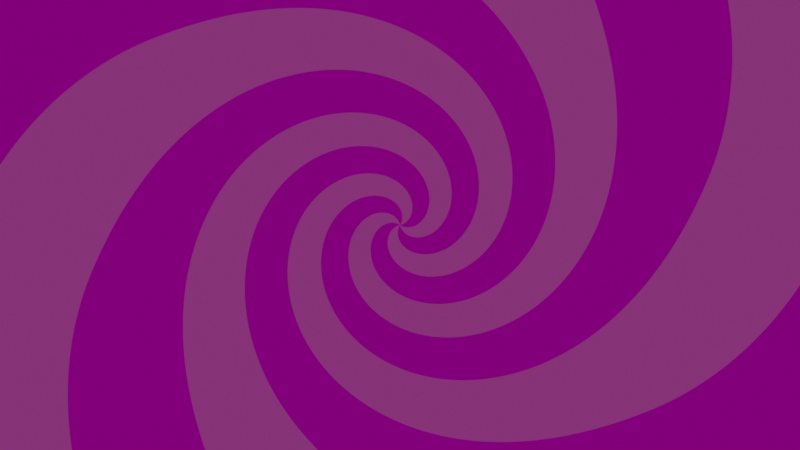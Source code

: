 # Source: spiral.blend  (saved by Blender 2.91.10; exported with 4.5.12 LTS)
import bpy
from mathutils import Matrix  # noqa: F401  (used for matrix-valued properties, if any)

bpy.ops.wm.read_factory_settings(use_empty=True)
scene = bpy.context.scene
scene.name = 'Scene'

# ---- collections
col_collection = bpy.data.collections.new('Collection'); scene.collection.children.link(col_collection)

# ---- materials (node trees are filled in below, after node groups)
mat_spiral = bpy.data.materials.new('spiral')
mat_spiral.surface_render_method = 'BLENDED'
mat_spiral.blend_method = 'BLEND'
mat_spiral.use_transparent_shadow = False
mat_background = bpy.data.materials.new('background')
mat_background.surface_render_method = 'BLENDED'
mat_background.blend_method = 'BLEND'
mat_background.use_transparent_shadow = False

# ---- node groups
ng_spiral = bpy.data.node_groups.new('Spiral', 'ShaderNodeTree')
_s = ng_spiral.interface.new_socket(name='Color', in_out='OUTPUT', socket_type='NodeSocketColor')
_s.default_value = (0.0, 0.0, 0.0, 0.0)
_s = ng_spiral.interface.new_socket(name='Alpha', in_out='OUTPUT', socket_type='NodeSocketFloat')
_s.min_value = 0.0
_s.max_value = 0.0
_s = ng_spiral.interface.new_socket(name='Vector', in_out='INPUT', socket_type='NodeSocketVector')
_s.min_value = 0.0
_s.max_value = -3.403e+38
_s = ng_spiral.interface.new_socket(name='Turns', in_out='INPUT', socket_type='NodeSocketFloat')
_s.default_value = 3.6
_s.min_value = -1e+04
_s.max_value = 1e+04
_s = ng_spiral.interface.new_socket(name='Arms', in_out='INPUT', socket_type='NodeSocketFloat')
_s.default_value = 4.1
_s.min_value = -1e+04
_s.max_value = 1e+04
_s = ng_spiral.interface.new_socket(name='Spiral color', in_out='INPUT', socket_type='NodeSocketColor')
_s.default_value = (0.5, 0.0, 0.4396, 1.0)
_s = ng_spiral.interface.new_socket(name='Glow amount', in_out='INPUT', socket_type='NodeSocketFloat')
_s.subtype = 'FACTOR'
_s.default_value = 0.3167
_s.min_value = 0.0
_s.max_value = 1.0
_s = ng_spiral.interface.new_socket(name='Spin', in_out='INPUT', socket_type='NodeSocketFloat')
_s.min_value = -1e+04
_s.max_value = 1e+04
_s = ng_spiral.interface.new_socket(name='Background alpha', in_out='INPUT', socket_type='NodeSocketFloat')
_s.subtype = 'FACTOR'
_s.min_value = 0.0
_s.max_value = 1.0
_s = ng_spiral.interface.new_socket(name='Turn scaling', in_out='INPUT', socket_type='NodeSocketFloat')
_s.default_value = 0.9
_s.min_value = -1e+04
_s.max_value = 1e+04
_N = ng_spiral.nodes; _L = ng_spiral.links
n0 = _N.new('NodeFrame'); n0.name = 'Frame'; n0.location = (-1074, 475)
n0.label = 'Turn scaling'
n0.width = 828
n1 = _N.new('ShaderNodeTexGradient'); n1.name = 'Gradient Texture.001'; n1.location = (-489, -190)
n1.gradient_type = 'SPHERICAL'
n2 = _N.new('ShaderNodeCombineXYZ'); n2.name = 'Combine XYZ.001'; n2.location = (-1248, -212)
n3 = _N.new('ShaderNodeTexGradient'); n3.name = 'Gradient Texture.002'; n3.location = (1087, -20)
n3.label = 'Glow'
n3.gradient_type = 'SPHERICAL'
n4 = _N.new('ShaderNodeCombineXYZ'); n4.name = 'Combine XYZ'; n4.location = (-114, -93)
n5 = _N.new('NodeGroupOutput'); n5.name = 'Group Output'; n5.location = (1931, 43)
n6 = _N.new('NodeGroupInput'); n6.name = 'Group Input'; n6.location = (-1202, 58)
n7 = _N.new('ShaderNodeMath'); n7.name = 'Math.001'; n7.location = (956, 217)
n7.operation = 'FRACT'
n7.inputs[2].default_value = 0.0
n8 = _N.new('ShaderNodeMix'); n8.name = 'Mix'; n8.location = (1477, 169)
n8.data_type = 'RGBA'
n8.blend_type = 'MULTIPLY'
n8.inputs[0].default_value = 1.0
n9 = _N.new('ShaderNodeMix'); n9.name = 'Mix.001'; n9.location = (1697, -69)
n9.data_type = 'RGBA'
n9.blend_type = 'ADD'
n10 = _N.new('ShaderNodeMapping'); n10.name = 'Mapping.001'; n10.location = (-669, -116)
n10.label = 'Hide edges'
n10.inputs[3].default_value = (0.7, 0.7, 0.7)
n11 = _N.new('ShaderNodeMapping'); n11.name = 'Mapping'; n11.location = (69, 87)
n12 = _N.new('ShaderNodeTexGradient'); n12.name = 'Gradient Texture'; n12.location = (254, 72)
n12.gradient_type = 'RADIAL'
n13 = _N.new('ShaderNodeMath'); n13.name = 'Math'; n13.location = (783, 242)
n13.operation = 'MULTIPLY'
n13.inputs[2].default_value = 0.0
n14 = _N.new('ShaderNodeMapping'); n14.name = 'Mapping.003'; n14.location = (30, -30)
n14.inputs[3].default_value = (1.3, 1.3, 1.3)
n15 = _N.new('ShaderNodeMath'); n15.name = 'Math.002'; n15.location = (658, -40)
n15.operation = 'MULTIPLY'
n15.inputs[2].default_value = 0.0
n16 = _N.new('ShaderNodeTexGradient'); n16.name = 'Gradient Texture.003'; n16.location = (224, -43)
n16.gradient_type = 'QUADRATIC_SPHERE'
n17 = _N.new('ShaderNodeMath'); n17.name = 'Math.003'; n17.location = (503, -260)
n17.operation = 'MULTIPLY'
n17.inputs[2].default_value = 0.0
n18 = _N.new('ShaderNodeMath'); n18.name = 'Math.004'; n18.location = (388, -56)
n18.operation = 'MULTIPLY_ADD'
n18.inputs[2].default_value = 0.4
n19 = _N.new('ShaderNodeMapping'); n19.name = 'Mapping.002'; n19.location = (-860, -61)
n19.label = 'Spin'
n20 = _N.new('ShaderNodeValToRGB'); n20.name = 'ColorRamp'; n20.location = (1135, 239)
n20.color_ramp.interpolation = 'CONSTANT'
while len(n20.color_ramp.elements) > 1: n20.color_ramp.elements.remove(n20.color_ramp.elements[-1])
n20.color_ramp.elements[0].position = 0.0; n20.color_ramp.elements[0].color = (1.0, 1.0, 1.0, 1.0)
_e = n20.color_ramp.elements.new(0.5); _e.color = (0.2792, 0.2792, 0.2792, 0.0)
n21 = _N.new('ShaderNodeValToRGB'); n21.name = 'ColorRamp.001'; n21.location = (1869, 285)
n21.color_ramp.interpolation = 'CONSTANT'
while len(n21.color_ramp.elements) > 1: n21.color_ramp.elements.remove(n21.color_ramp.elements[-1])
n21.color_ramp.elements[0].position = 0.0; n21.color_ramp.elements[0].color = (1.0, 1.0, 1.0, 1.0)
_e = n21.color_ramp.elements.new(0.4727); _e.color = (0.2792, 0.2792, 0.2792, 0.0)
n22 = _N.new('ShaderNodeMix'); n22.name = 'Mix.002'; n22.location = (1677, 145)
n22.data_type = 'RGBA'
n22.inputs[7].default_value = (1.0, 1.0, 1.0, 1.0)
n14.parent = n0
n15.parent = n0
n16.parent = n0
n17.parent = n0
n18.parent = n0
_L.new(n11.outputs[0], n12.inputs[0])
_L.new(n7.outputs[0], n20.inputs[0])
_L.new(n4.outputs[0], n11.inputs[2])
_L.new(n10.outputs[0], n1.inputs[0])
_L.new(n1.outputs[0], n15.inputs[0])
_L.new(n15.outputs[0], n4.inputs[2])
_L.new(n6.outputs[0], n19.inputs[0])
_L.new(n20.outputs[0], n8.inputs[6])
_L.new(n3.outputs[0], n9.inputs[7])
_L.new(n8.outputs[2], n9.inputs[6])
_L.new(n6.outputs[3], n8.inputs[7])
_L.new(n6.outputs[4], n9.inputs[0])
_L.new(n19.outputs[0], n10.inputs[0])
_L.new(n19.outputs[0], n11.inputs[0])
_L.new(n19.outputs[0], n3.inputs[0])
_L.new(n2.outputs[0], n19.inputs[2])
_L.new(n6.outputs[5], n2.inputs[2])
_L.new(n20.outputs[1], n22.inputs[6])
_L.new(n6.outputs[6], n22.inputs[0])
_L.new(n6.outputs[0], n14.inputs[0])
_L.new(n14.outputs[0], n16.inputs[0])
_L.new(n16.outputs[0], n18.inputs[0])
_L.new(n18.outputs[0], n17.inputs[0])
_L.new(n9.outputs[2], n5.inputs[0])
_L.new(n6.outputs[7], n18.inputs[1])
_L.new(n6.outputs[2], n13.inputs[1])
_L.new(n12.outputs[0], n13.inputs[0])
_L.new(n13.outputs[0], n7.inputs[0])
_L.new(n6.outputs[1], n17.inputs[1])
_L.new(n17.outputs[0], n15.inputs[1])
_L.new(n22.outputs[2], n21.inputs[0])
_L.new(n22.outputs[2], n5.inputs[1])
n5.is_active_output = True

# ---- material node trees
mat_spiral.use_nodes = True; mat_spiral.node_tree.nodes.clear()
_N = mat_spiral.node_tree.nodes; _L = mat_spiral.node_tree.links
n0 = _N.new('ShaderNodeOutputMaterial'); n0.name = 'Material Output'; n0.location = (300, 300)
n1 = _N.new('ShaderNodeTexCoord'); n1.name = 'Texture Coordinate'; n1.location = (-945, 13)
n2 = _N.new('ShaderNodeMapping'); n2.name = 'Mapping'; n2.location = (-745, 30)
n2.width = 240
n3 = _N.new('ShaderNodeMixShader'); n3.name = 'Mix Shader'; n3.location = (48, 289)
n4 = _N.new('ShaderNodeGroup'); n4.name = 'Group'; n4.location = (-381, 253)
n4.node_tree = ng_spiral
n4.inputs[1].default_value = 7.6
n4.inputs[2].default_value = 4.0
n4.inputs[3].default_value = (0.675, 0.0, 0.5809, 1.0)
n4.inputs[4].default_value = 0.0
n4.inputs[5].default_value = 0.8
n4.inputs[6].default_value = 0.0
n4.inputs[7].default_value = 0.5
n5 = _N.new('ShaderNodeBsdfTransparent'); n5.name = 'Transparent BSDF'; n5.location = (-95, 60)
n6 = _N.new('ShaderNodeEmission'); n6.name = 'Emission'; n6.location = (-174, 293)
_L.new(n2.outputs[0], n4.inputs[0])
_L.new(n1.outputs[3], n2.inputs[0])
_L.new(n3.outputs[0], n0.inputs[0])
_L.new(n4.outputs[0], n6.inputs[0])
_L.new(n5.outputs[0], n3.inputs[2])
_L.new(n6.outputs[0], n3.inputs[1])
_L.new(n4.outputs[1], n3.inputs[0])
n0.is_active_output = True
mat_background.use_nodes = True; mat_background.node_tree.nodes.clear()
_N = mat_background.node_tree.nodes; _L = mat_background.node_tree.links
n0 = _N.new('ShaderNodeOutputMaterial'); n0.name = 'Material Output'; n0.location = (300, 300)
n1 = _N.new('ShaderNodeRGB'); n1.name = 'RGB'; n1.location = (101, 328)
n1.outputs[0].default_value = (0.2049, 0.02851, 0.1525, 1.0)
_L.new(n1.outputs[0], n0.inputs[0])
n0.is_active_output = True

# ---- world
world_world = bpy.data.worlds.new('World'); scene.world = world_world
world_world.use_nodes = True; world_world.node_tree.nodes.clear()
_N = world_world.node_tree.nodes; _L = world_world.node_tree.links
n0 = _N.new('ShaderNodeOutputWorld'); n0.name = 'World Output'; n0.location = (300, 300)
n1 = _N.new('ShaderNodeBackground'); n1.name = 'Background'; n1.location = (10, 300)
n1.inputs[0].default_value = (0.05088, 0.05088, 0.05088, 1.0)
_L.new(n1.outputs[0], n0.inputs[0])
n0.is_active_output = True
world_world.color = (0.05088, 0.05088, 0.05088)
world_world.use_sun_shadow = False
world_world.sun_shadow_jitter_overblur = 0.0

# ---- cameras
cam_camera = bpy.data.cameras.new('Camera')
cam_camera.type = 'ORTHO'
cam_camera.clip_end = 100.0
cam_camera.ortho_scale = 7.314

# ---- meshes
me_plane = bpy.data.meshes.new('Plane')
me_plane.from_pydata([(-1.0, -1.0, 0.0), (1.0, -1.0, 0.0), (-1.0, 1.0, 0.0), (1.0, 1.0, 0.0)], [], [(0, 1, 3, 2)])
_uv = me_plane.uv_layers.new(name='UVMap')
_uv.uv.foreach_set('vector', [0.0, 0.0, 1.0, 0.0, 1.0, 1.0, 0.0, 1.0])
me_plane.materials.append(mat_spiral)
me_plane.use_remesh_fix_poles = True
me_plane.use_remesh_preserve_attributes = False
me_plane.use_mirror_vertex_groups = False
me_plane.update()
me_plane_001 = bpy.data.meshes.new('Plane.001')
me_plane_001.from_pydata([(-1.0, -1.0, 0.0), (1.0, -1.0, 0.0), (-1.0, 1.0, 0.0), (1.0, 1.0, 0.0)], [], [(0, 1, 3, 2)])
_uv = me_plane_001.uv_layers.new(name='UVMap')
_uv.uv.foreach_set('vector', [0.0, 0.0, 1.0, 0.0, 1.0, 1.0, 0.0, 1.0])
me_plane_001.materials.append(mat_background)
me_plane_001.use_remesh_fix_poles = True
me_plane_001.use_remesh_preserve_attributes = False
me_plane_001.use_mirror_vertex_groups = False
me_plane_001.update()

# ---- objects
ob_camera = bpy.data.objects.new('Camera', cam_camera)
ob_spiral_plane = bpy.data.objects.new('spiral_plane', me_plane)
ob_plane_001 = bpy.data.objects.new('Plane.001', me_plane_001)

# ---- transforms, parenting, visibility, modifiers, constraints
ob_camera.location = (0.0, 0.0, 5.31)
ob_camera.lock_rotations_4d = False
ob_camera.empty_display_type = 'ARROWS'
ob_camera.color = (0.0, 0.0, 0.0, 0.0)
ob_camera.display_type = 'WIRE'
ob_camera.lineart.crease_threshold = 0.0
ob_spiral_plane.location = (0.0, 0.0, 0.0)
ob_spiral_plane.scale = (3.711, 3.711, 3.711)
ob_spiral_plane.lineart.crease_threshold = 0.0
ob_plane_001.location = (0.0, 0.0, -0.17)
ob_plane_001.scale = (3.711, 3.711, 3.711)
ob_plane_001.lineart.crease_threshold = 0.0

# ---- collection membership
col_collection.objects.link(ob_camera)
col_collection.objects.link(ob_spiral_plane)
col_collection.objects.link(ob_plane_001)

# ---- scene / render settings (as saved in the file)
scene.camera = ob_camera
scene.frame_start = 1; scene.frame_end = 250; scene.frame_set(6)
scene.render.engine = 'BLENDER_EEVEE_NEXT'
scene.cycles.use_denoising = False
scene.cycles.samples = 128
scene.cycles.sampling_pattern = 'TABULATED_SOBOL'
scene.cycles.use_adaptive_sampling = False
scene.cycles.use_light_tree = False
scene.view_settings.view_transform = 'Filmic'
bpy.context.view_layer.update()
